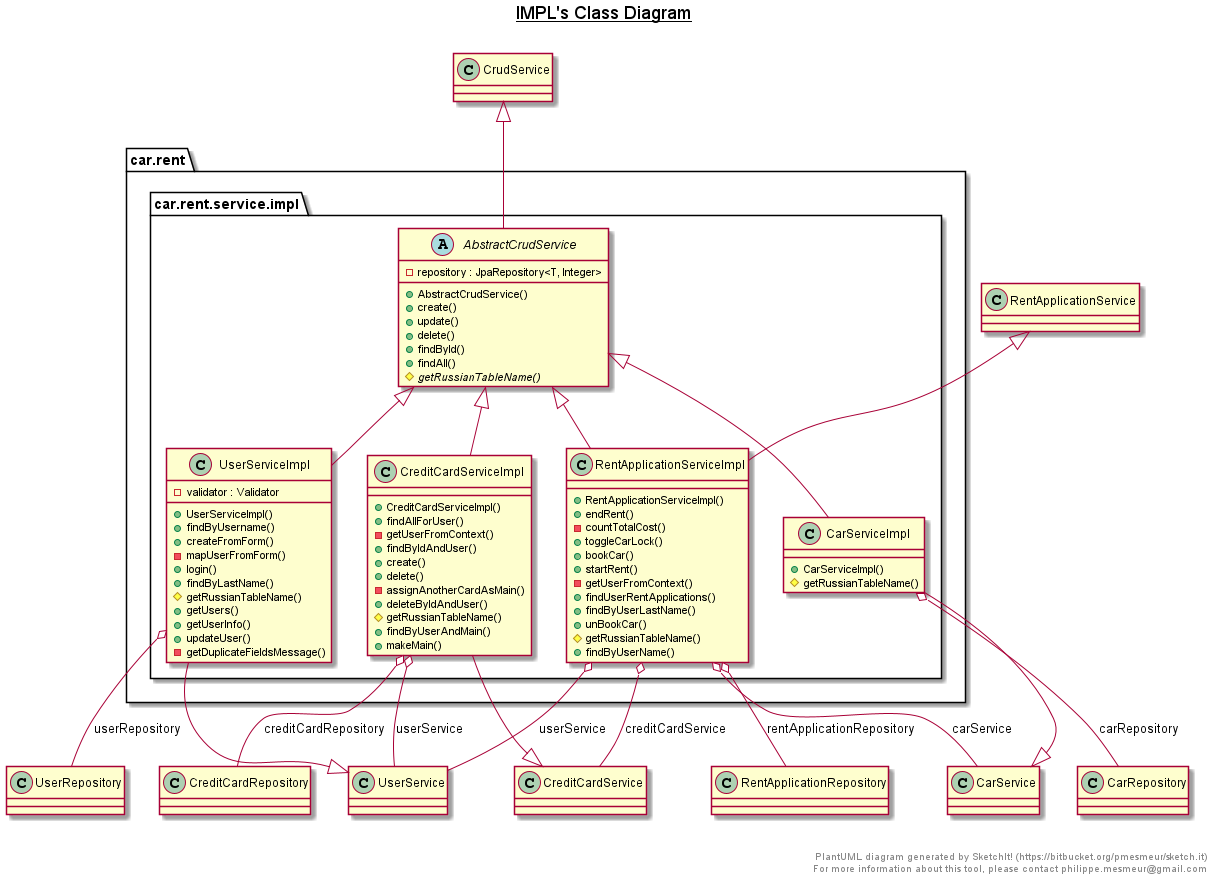

The diagram above was rendered by PlantUML. Its source (embedded in the PNG):
@startuml

title __IMPL's Class Diagram__\n

  package car.rent {
    package car.rent.service.impl {
      abstract class AbstractCrudService {
          - repository : JpaRepository<T, Integer>
          + AbstractCrudService()
          + create()
          + update()
          + delete()
          + findById()
          + findAll()
          {abstract} # getRussianTableName()
      }
    }
  }
  

  package car.rent {
    package car.rent.service.impl {
      class CarServiceImpl {
          + CarServiceImpl()
          # getRussianTableName()
      }
    }
  }
  

  package car.rent {
    package car.rent.service.impl {
      class CreditCardServiceImpl {
          + CreditCardServiceImpl()
          + findAllForUser()
          - getUserFromContext()
          + findByIdAndUser()
          + create()
          + delete()
          - assignAnotherCardAsMain()
          + deleteByIdAndUser()
          # getRussianTableName()
          + findByUserAndMain()
          + makeMain()
      }
    }
  }
  

  package car.rent {
    package car.rent.service.impl {
      class RentApplicationServiceImpl {
          + RentApplicationServiceImpl()
          + endRent()
          - countTotalCost()
          + toggleCarLock()
          + bookCar()
          + startRent()
          - getUserFromContext()
          + findUserRentApplications()
          + findByUserLastName()
          + unBookCar()
          # getRussianTableName()
          + findByUserName()
      }
    }
  }
  

  package car.rent {
    package car.rent.service.impl {
      class UserServiceImpl {
          - validator : Validator
          + UserServiceImpl()
          + findByUsername()
          + createFromForm()
          - mapUserFromForm()
          + login()
          + findByLastName()
          # getRussianTableName()
          + getUsers()
          + getUserInfo()
          + updateUser()
          - getDuplicateFieldsMessage()
      }
    }
  }
  

  AbstractCrudService -up-|> CrudService
  CarServiceImpl -up-|> CarService
  CarServiceImpl -up-|> AbstractCrudService
  CarServiceImpl o-- CarRepository : carRepository
  CreditCardServiceImpl -up-|> CreditCardService
  CreditCardServiceImpl -up-|> AbstractCrudService
  CreditCardServiceImpl o-- CreditCardRepository : creditCardRepository
  CreditCardServiceImpl o-- UserService : userService
  RentApplicationServiceImpl -up-|> RentApplicationService
  RentApplicationServiceImpl -up-|> AbstractCrudService
  RentApplicationServiceImpl o-- RentApplicationRepository : rentApplicationRepository
  RentApplicationServiceImpl o-- UserService : userService
  RentApplicationServiceImpl o-- CarService : carService
  RentApplicationServiceImpl o-- CreditCardService : creditCardService
  UserServiceImpl -up-|> UserService
  UserServiceImpl -up-|> AbstractCrudService
  UserServiceImpl o-- UserRepository : userRepository


right footer


PlantUML diagram generated by SketchIt! (https://bitbucket.org/pmesmeur/sketch.it)
For more information about this tool, please contact philippe.mesmeur@gmail.com
endfooter

@enduml